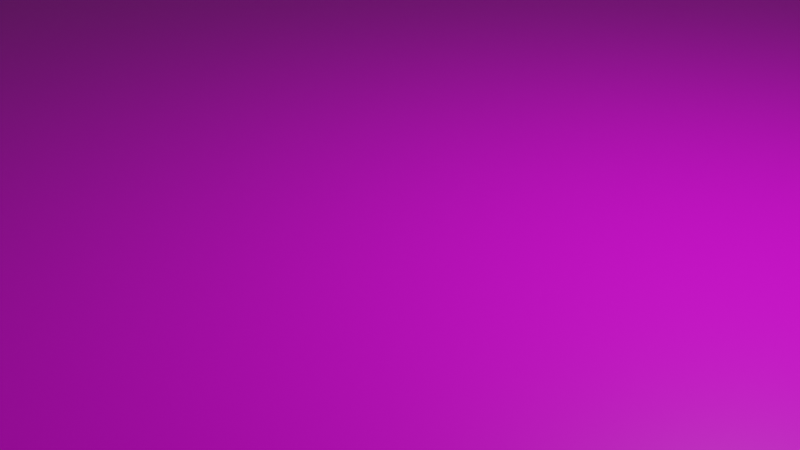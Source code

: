 # Source: platform.blend  (saved by Blender 2.83.19; exported with 4.5.12 LTS)
import bpy
from mathutils import Matrix  # noqa: F401  (used for matrix-valued properties, if any)

bpy.ops.wm.read_factory_settings(use_empty=True)
scene = bpy.context.scene
scene.name = 'Scene'

# ---- collections
col_collection = bpy.data.collections.new('Collection'); scene.collection.children.link(col_collection)

# ---- images (referenced by path relative to the original .blend; pixels are not part of the script)
import os
ASSET_DIR = os.environ.get("B2B_ASSET_DIR", "")  # directory of the original .blend (textures are referenced by path, not embedded)
HERE = os.path.dirname(os.path.abspath(__file__))  # packed textures are extracted next to this script under _unpacked/

def load_image(name, relpath, width, height, colorspace="sRGB"):
    """Load a texture the original file referenced (path relative to the .blend, or extracted next to this script)."""
    p = next((c for c in (os.path.join(HERE, relpath), os.path.join(ASSET_DIR, relpath)) if relpath and os.path.exists(c)), "")
    if p:
        img = bpy.data.images.load(p, check_existing=True)
        img.name = name
    else:  # same state as the original file: an image datablock whose file is absent (Cycles renders it pink)
        img = bpy.data.images.new(name, width, height)
        img.source = "FILE"
        img.filepath = "//" + (relpath or name)
    img.colorspace_settings.name = colorspace
    return img
img_abstract_surface_stone_textures_jpg = load_image('abstract-surface-stone-textures.jpg', 'abstract-surface-stone-textures.jpg', 1024, 1024, 'sRGB')

# ---- materials (node trees are filled in below, after node groups)
mat_material = bpy.data.materials.new('Material')
mat_material.alpha_threshold = 0.0
mat_material.use_transparent_shadow = False
mat_material.line_color = (0.0, 0.0, 0.0, 1.0)

# ---- material node trees
mat_material.use_nodes = True; mat_material.node_tree.nodes.clear()
_N = mat_material.node_tree.nodes; _L = mat_material.node_tree.links
n0 = _N.new('ShaderNodeOutputMaterial'); n0.name = 'Material Output'; n0.location = (300, 300)
n1 = _N.new('ShaderNodeBsdfPrincipled'); n1.name = 'Principled BSDF'; n1.location = (10, 300)
n1.distribution = 'GGX'
n1.subsurface_method = 'BURLEY'
n1.inputs[2].default_value = 0.4
n1.inputs[3].default_value = 1.45
n1.inputs[27].default_value = (0.0, 0.0, 0.0, 1.0)
n1.inputs[28].default_value = 1.0
n2 = _N.new('ShaderNodeTexImage'); n2.name = 'Image Texture'; n2.location = (-280, 280)
n2.image = img_abstract_surface_stone_textures_jpg
_L.new(n1.outputs[0], n0.inputs[0])
_L.new(n2.outputs[0], n1.inputs[0])
n0.is_active_output = True

# ---- world
world_world = bpy.data.worlds.new('World'); scene.world = world_world
world_world.use_nodes = True; world_world.node_tree.nodes.clear()
_N = world_world.node_tree.nodes; _L = world_world.node_tree.links
n0 = _N.new('ShaderNodeOutputWorld'); n0.name = 'World Output'; n0.location = (300, 300)
n1 = _N.new('ShaderNodeBackground'); n1.name = 'Background'; n1.location = (10, 300)
n1.inputs[0].default_value = (0.05088, 0.05088, 0.05088, 1.0)
_L.new(n1.outputs[0], n0.inputs[0])
n0.is_active_output = True
world_world.color = (0.05088, 0.05088, 0.05088)
world_world.use_sun_shadow = False
world_world.sun_shadow_jitter_overblur = 0.0

# ---- cameras
cam_camera = bpy.data.cameras.new('Camera')
cam_camera.clip_end = 100.0
cam_camera.ortho_scale = 7.314

# ---- lights
light_light = bpy.data.lights.new('Light', 'POINT')
light_light.transmission_factor = 0.0
light_light.energy = 1000.0
light_light.shadow_soft_size = 0.1
light_light.shadow_maximum_resolution = 0.006
light_light.use_absolute_resolution = True

# ---- meshes
me_cube = bpy.data.meshes.new('Cube')
me_cube.from_pydata([(1.0, 1.0, 1.0), (1.0, 1.0, -1.0), (1.0, -1.0, 1.0), (1.0, -1.0, -1.0), (-1.0, 1.0, 1.0), (-1.0, 1.0, -1.0), (-1.0, -1.0, 1.0), (-1.0, -1.0, -1.0)], [], [(0, 4, 6, 2), (3, 2, 6, 7), (7, 6, 4, 5), (5, 1, 3, 7), (1, 0, 2, 3), (5, 4, 0, 1)])
_uv = me_cube.uv_layers.new(name='UVMap')
_uv.uv.foreach_set('vector', [0.01758, 0.03543, 0.9593, 0.03543, 0.9593, 0.9772, 0.01758, 0.9772, 0.375, 0.75, 0.625, 0.75, 0.625, 1.0, 0.375, 1.0, 0.375, 0.0, 0.625, 0.0, 0.625, 0.25, 0.375, 0.25, 0.125, 0.5, 0.375, 0.5, 0.375, 0.75, 0.125, 0.75, 0.375, 0.5, 0.625, 0.5, 0.625, 0.75, 0.375, 0.75, 0.375, 0.25, 0.625, 0.25, 0.625, 0.5, 0.375, 0.5])
me_cube.materials.append(mat_material)
me_cube.use_remesh_preserve_volume = False
me_cube.use_remesh_preserve_attributes = False
me_cube.use_mirror_vertex_groups = False
me_cube.update()

# ---- objects
ob_cube = bpy.data.objects.new('Cube', me_cube)
ob_light = bpy.data.objects.new('Light', light_light)
ob_camera = bpy.data.objects.new('Camera', cam_camera)

# ---- transforms, parenting, visibility, modifiers, constraints
ob_cube.location = (0.0, 0.0, 0.0)
ob_cube.scale = (10.0, 10.0, 0.25)
ob_cube.lock_rotations_4d = False
ob_cube.empty_display_type = 'ARROWS'
ob_cube.lineart.crease_threshold = 0.0
ob_light.location = (4.076, 1.005, 5.904)
ob_light.rotation_euler = (0.6503, 0.05522, 1.866)
ob_light.lock_rotations_4d = False
ob_light.empty_display_type = 'ARROWS'
ob_light.color = (0.0, 0.0, 0.0, 0.0)
ob_light.lineart.crease_threshold = 0.0
ob_camera.location = (7.359, -6.926, 4.958)
ob_camera.rotation_euler = (1.109, 0.0, 0.8149)
ob_camera.lock_rotations_4d = False
ob_camera.empty_display_type = 'ARROWS'
ob_camera.color = (0.0, 0.0, 0.0, 0.0)
ob_camera.display_type = 'WIRE'
ob_camera.lineart.crease_threshold = 0.0

# ---- collection membership
col_collection.objects.link(ob_cube)
col_collection.objects.link(ob_light)
col_collection.objects.link(ob_camera)

# ---- scene / render settings (as saved in the file)
scene.camera = ob_camera
scene.frame_start = 1; scene.frame_end = 250; scene.frame_set(1)
scene.render.engine = 'BLENDER_EEVEE_NEXT'
scene.cycles.use_denoising = False
scene.cycles.samples = 128
scene.cycles.sampling_pattern = 'TABULATED_SOBOL'
scene.cycles.use_adaptive_sampling = False
scene.cycles.use_light_tree = False
scene.view_settings.view_transform = 'Filmic'
bpy.context.view_layer.update()
